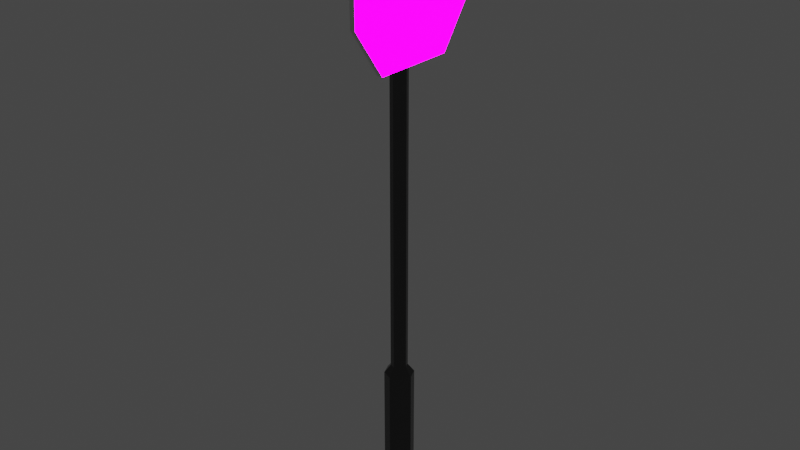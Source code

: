 # Source: Sign.blend  (saved by Blender 3.4.6; exported with 4.5.12 LTS)
import bpy
from mathutils import Matrix  # noqa: F401  (used for matrix-valued properties, if any)

bpy.ops.wm.read_factory_settings(use_empty=True)
scene = bpy.context.scene
scene.name = 'Scene'

# ---- collections
col_collection = bpy.data.collections.new('Collection'); scene.collection.children.link(col_collection)

# ---- materials (node trees are filled in below, after node groups)
mat_a1 = bpy.data.materials.new('A1')
mat_a1.use_transparent_shadow = False
mat_a2 = bpy.data.materials.new('A2')
mat_a2.alpha_threshold = 0.0
mat_a2.use_transparent_shadow = False
mat_a2.roughness = 0.5
mat_a2.line_color = (0.0, 0.0, 0.0, 1.0)
mat_redlight = bpy.data.materials.new('RedLight')
mat_redlight.use_transparent_shadow = False

# ---- material node trees
mat_a1.use_nodes = True; mat_a1.node_tree.nodes.clear()
_N = mat_a1.node_tree.nodes; _L = mat_a1.node_tree.links
n0 = _N.new('ShaderNodeBsdfPrincipled'); n0.name = 'Principled BSDF'; n0.location = (10, 300)
n0.distribution = 'GGX'
n0.subsurface_method = 'RANDOM_WALK_SKIN'
n0.inputs[0].default_value = (0.09463, 0.09463, 0.09463, 1.0)
n0.inputs[1].default_value = 1.0
n0.inputs[2].default_value = 0.2559
n0.inputs[3].default_value = 1.45
n0.inputs[27].default_value = (0.0, 0.0, 0.0, 1.0)
n0.inputs[28].default_value = 1.0
n1 = _N.new('ShaderNodeOutputMaterial'); n1.name = 'Material Output'; n1.location = (300, 300)
_L.new(n0.outputs[0], n1.inputs[0])
n1.is_active_output = True
mat_a2.use_nodes = True; mat_a2.node_tree.nodes.clear()
_N = mat_a2.node_tree.nodes; _L = mat_a2.node_tree.links
n0 = _N.new('ShaderNodeOutputMaterial'); n0.name = 'Material Output'; n0.location = (300, 300)
n1 = _N.new('ShaderNodeBsdfPrincipled'); n1.name = 'Principled BSDF'; n1.location = (10, 300)
n1.distribution = 'GGX'
n1.subsurface_method = 'RANDOM_WALK_SKIN'
n1.inputs[1].default_value = 1.0
n1.inputs[2].default_value = 0.3189
n1.inputs[3].default_value = 1.45
n1.inputs[27].default_value = (0.0, 0.0, 0.0, 1.0)
n1.inputs[28].default_value = 1.0
_L.new(n1.outputs[0], n0.inputs[0])
n0.is_active_output = True
mat_redlight.use_nodes = True; mat_redlight.node_tree.nodes.clear()
_N = mat_redlight.node_tree.nodes; _L = mat_redlight.node_tree.links
n0 = _N.new('ShaderNodeBsdfPrincipled'); n0.name = 'Principled BSDF'; n0.location = (10, 300)
n0.distribution = 'GGX'
n0.subsurface_method = 'RANDOM_WALK_SKIN'
n0.inputs[0].default_value = (0.649, 0.0, 0.8, 1.0)
n0.inputs[3].default_value = 1.45
n0.inputs[27].default_value = (0.9758, 0.0, 1.0, 1.0)
n0.inputs[28].default_value = 10.0
n1 = _N.new('ShaderNodeOutputMaterial'); n1.name = 'Material Output'; n1.location = (300, 300)
_L.new(n0.outputs[0], n1.inputs[0])
n1.is_active_output = True

# ---- world
world_world = bpy.data.worlds.new('World'); scene.world = world_world
world_world.use_nodes = True; world_world.node_tree.nodes.clear()
_N = world_world.node_tree.nodes; _L = world_world.node_tree.links
n0 = _N.new('ShaderNodeOutputWorld'); n0.name = 'World Output'; n0.location = (300, 300)
n1 = _N.new('ShaderNodeBackground'); n1.name = 'Background'; n1.location = (10, 300)
n1.inputs[0].default_value = (0.05088, 0.05088, 0.05088, 1.0)
_L.new(n1.outputs[0], n0.inputs[0])
n0.is_active_output = True
world_world.color = (0.05088, 0.05088, 0.05088)
world_world.use_sun_shadow = False
world_world.sun_shadow_jitter_overblur = 0.0

# ---- meshes
me_cylinder = bpy.data.meshes.new('Cylinder')
me_cylinder.from_pydata([(-5.96e-09, 0.2, -1.0), (-5.96e-09, 0.2, 0.9334), (0.1414, 0.1414, -1.0), (0.1414, 0.1414, 0.9334), (0.2, 0.0, -1.0), (0.2, 0.0, 0.9334), (0.1414, -0.1414, -1.0), (0.1414, -0.1414, 0.9334), (-5.96e-09, -0.2, -1.0), (-5.96e-09, -0.2, 0.9334), (-0.1414, -0.1414, -1.0), (-0.1414, -0.1414, 0.9334), (-0.2, 0.0, -1.0), (-0.2, 0.0, 0.9334), (-0.1414, 0.1414, -1.0), (-0.1414, 0.1414, 0.9334), (0.08019, 0.08019, 1.046), (-6.606e-09, 0.1134, 1.046), (0.1134, 0.0, 1.046), (0.08019, -0.08019, 1.046), (-6.606e-09, -0.1134, 1.046), (-0.08019, -0.08019, 1.046), (-0.1134, 0.0, 1.046), (-0.08019, 0.08019, 1.046), (0.08019, 0.08019, 6.94), (-6.606e-09, 0.1134, 6.94), (0.1134, 0.0, 6.94), (0.08019, -0.08019, 6.94), (-6.606e-09, -0.1134, 6.94), (-0.08019, -0.08019, 6.94), (-0.1134, 0.0, 6.94), (-0.08019, 0.08019, 6.94), (0.1553, -1.0, 6.63), (0.1553, -1.0, 5.89), (0.1553, 1.0, 6.63), (0.1553, 1.0, 5.89), (0.1553, 0.5602, 7.26), (0.1553, -0.5602, 7.26), (0.1553, -0.5602, 5.26), (0.1553, 0.5602, 5.26), (0.2252, -0.5602, 7.26), (0.2252, -1.0, 6.63), (0.2252, -1.0, 5.89), (0.2252, 0.5602, 5.26), (0.2252, 1.0, 5.89), (0.2252, 1.0, 6.63), (0.2252, 0.5602, 7.26), (0.2252, -0.5602, 5.26)], [], [(0, 1, 3, 2), (2, 3, 5, 4), (4, 5, 7, 6), (6, 7, 9, 8), (8, 9, 11, 10), (10, 11, 13, 12), (1, 15, 23, 17), (12, 13, 15, 14), (14, 15, 1, 0), (0, 2, 4, 6, 8, 10, 12, 14), (23, 22, 30, 31), (3, 1, 17, 16), (7, 5, 18, 19), (13, 11, 21, 22), (9, 7, 19, 20), (15, 13, 22, 23), (5, 3, 16, 18), (11, 9, 20, 21), (24, 25, 31, 30, 29, 28, 27, 26), (21, 20, 28, 29), (19, 18, 26, 27), (16, 17, 25, 24), (17, 23, 31, 25), (22, 21, 29, 30), (20, 19, 27, 28), (18, 16, 24, 26), (36, 34, 35, 39), (32, 37, 38, 33), (37, 36, 39, 38), (46, 43, 44, 45), (41, 42, 47, 40), (40, 47, 43, 46), (33, 38, 47, 42), (34, 36, 46, 45), (39, 35, 44, 43), (37, 32, 41, 40), (38, 39, 43, 47), (36, 37, 40, 46), (35, 34, 45, 44), (32, 33, 42, 41)])
me_cylinder.polygons.foreach_set('material_index', [0, 0, 0, 0, 0, 0, 0, 0, 0, 0, 0, 0, 0, 0, 0, 0, 0, 0, 0, 0, 0, 0, 0, 0, 0, 0, 1, 1, 1, 2, 2, 2, 1, 1, 1, 1, 1, 1, 1, 1])
_uv = me_cylinder.uv_layers.new(name='UVMap')
_uv.uv.foreach_set('vector', [1.0, 0.5, 1.0, 1.0, 0.875, 1.0, 0.875, 0.5, 0.875, 0.5, 0.875, 1.0, 0.75, 1.0, 0.75, 0.5, 0.75, 0.5, 0.75, 1.0, 0.625, 1.0, 0.625, 0.5, 0.625, 0.5, 0.625, 1.0, 0.5, 1.0, 0.5, 0.5, 0.5, 0.5, 0.5, 1.0, 0.375, 1.0, 0.375, 0.5, 0.375, 0.5, 0.375, 1.0, 0.25, 1.0, 0.25, 0.5, 0.0, 1.0, 0.125, 1.0, 0.125, 1.0, 0.0, 1.0, 0.25, 0.5, 0.25, 1.0, 0.125, 1.0, 0.125, 0.5, 0.125, 0.5, 0.125, 1.0, 0.0, 1.0, 0.0, 0.5, 0.75, 0.49, 0.9197, 0.4197, 0.99, 0.25, 0.9197, 0.08029, 0.75, 0.01, 0.5803, 0.08029, 0.51, 0.25, 0.5803, 0.4197, 0.125, 1.0, 0.25, 1.0, 0.25, 1.0, 0.125, 1.0, 0.875, 1.0, 1.0, 1.0, 1.0, 1.0, 0.875, 1.0, 0.625, 1.0, 0.75, 1.0, 0.75, 1.0, 0.625, 1.0, 0.25, 1.0, 0.375, 1.0, 0.375, 1.0, 0.25, 1.0, 0.5, 1.0, 0.625, 1.0, 0.625, 1.0, 0.5, 1.0, 0.125, 1.0, 0.25, 1.0, 0.25, 1.0, 0.125, 1.0, 0.75, 1.0, 0.875, 1.0, 0.875, 1.0, 0.75, 1.0, 0.375, 1.0, 0.5, 1.0, 0.5, 1.0, 0.375, 1.0, 0.4197, 0.4197, 0.25, 0.49, 0.08029, 0.4197, 0.01, 0.25, 0.08029, 0.08029, 0.25, 0.01, 0.4197, 0.08029, 0.49, 0.25, 0.375, 1.0, 0.5, 1.0, 0.5, 1.0, 0.375, 1.0, 0.625, 1.0, 0.75, 1.0, 0.75, 1.0, 0.625, 1.0, 0.875, 1.0, 1.0, 1.0, 1.0, 1.0, 0.875, 1.0, 0.0, 1.0, 0.125, 1.0, 0.125, 1.0, 0.0, 1.0, 0.25, 1.0, 0.375, 1.0, 0.375, 1.0, 0.25, 1.0, 0.5, 1.0, 0.625, 1.0, 0.625, 1.0, 0.5, 1.0, 0.75, 1.0, 0.875, 1.0, 0.875, 1.0, 0.75, 1.0, 0.0, 0.6667, 0.0, 1.0, 1.0, 1.0, 1.0, 0.6667, 0.0, 0.0, 0.0, 0.3333, 1.0, 0.3333, 1.0, 0.0, 0.0, 0.3333, 0.0, 0.6667, 1.0, 0.6667, 1.0, 0.3333, 0.0, 0.6667, 1.0, 0.6667, 1.0, 1.0, 0.0, 1.0, 0.0, 0.0, 1.0, 0.0, 1.0, 0.3333, 0.0, 0.3333, 0.0, 0.3333, 1.0, 0.3333, 1.0, 0.6667, 0.0, 0.6667, 1.0, 0.0, 1.0, 0.3333, 1.0, 0.3333, 1.0, 0.0, 0.0, 1.0, 0.0, 0.6667, 0.0, 0.6667, 0.0, 1.0, 1.0, 0.6667, 1.0, 1.0, 1.0, 1.0, 1.0, 0.6667, 0.0, 0.3333, 0.0, 0.0, 0.0, 0.0, 0.0, 0.3333, 1.0, 0.3333, 1.0, 0.6667, 1.0, 0.6667, 1.0, 0.3333, 0.0, 0.6667, 0.0, 0.3333, 0.0, 0.3333, 0.0, 0.6667, 1.0, 1.0, 0.0, 1.0, 0.0, 1.0, 1.0, 1.0, 0.0, 0.0, 1.0, 0.0, 1.0, 0.0, 0.0, 0.0])
me_cylinder.materials.append(mat_a1)
me_cylinder.materials.append(mat_a2)
me_cylinder.materials.append(mat_redlight)
me_cylinder.update()

# ---- objects
ob_cylinder = bpy.data.objects.new('Cylinder', me_cylinder)

# ---- transforms, parenting, visibility, modifiers, constraints
ob_cylinder.location = (0.0, 0.0, 1.0)

# ---- collection membership
col_collection.objects.link(ob_cylinder)

# ---- scene / render settings (as saved in the file)
scene.frame_start = 1; scene.frame_end = 250; scene.frame_set(1)
scene.render.engine = 'BLENDER_EEVEE_NEXT'
scene.cycles.sampling_pattern = 'TABULATED_SOBOL'
scene.cycles.use_light_tree = False
scene.view_settings.view_transform = 'Filmic'
bpy.context.view_layer.update()

# ---- added for rendering (the .blend has no active camera): camera
cam_auto = bpy.data.cameras.new('AutoCamera')
cam_auto.lens = 50.0
cam_auto.sensor_width = 36.0
cam_auto.clip_end = 1000.0
ob_auto_camera = bpy.data.objects.new('AutoCamera', cam_auto)
scene.collection.objects.link(ob_auto_camera)
ob_auto_camera.location = (7.88581, -9.44785, 10.4287)
ob_auto_camera.rotation_euler = (1.09748, -7.21219e-08, 0.694738)
scene.camera = ob_auto_camera
bpy.context.view_layer.update()
